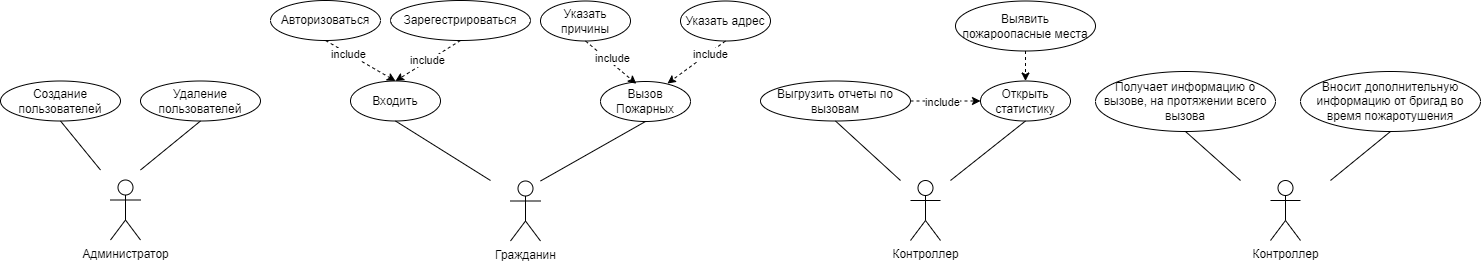

The diagram above was exported from draw.io. Its source (the exported page's mxGraphModel, read from the mxfile embedded in the PNG):
<mxGraphModel dx="2310" dy="3265" grid="1" gridSize="10" guides="1" tooltips="1" connect="1" arrows="1" fold="1" page="1" pageScale="1" pageWidth="827" pageHeight="1169" math="0" shadow="0">
  <root>
    <mxCell id="0" />
    <mxCell id="1" parent="0" />
    <mxCell id="mqY6fcJbKHWLycq7MiPL-1" value="Гражданин" style="shape=umlActor;verticalLabelPosition=bottom;verticalAlign=top;html=1;" parent="1" vertex="1">
      <mxGeometry x="440" y="-1079.5" width="30" height="60" as="geometry" />
    </mxCell>
    <mxCell id="mqY6fcJbKHWLycq7MiPL-3" value="Входить" style="ellipse;whiteSpace=wrap;html=1;" parent="1" vertex="1">
      <mxGeometry x="280" y="-1179.5" width="90" height="40" as="geometry" />
    </mxCell>
    <mxCell id="mqY6fcJbKHWLycq7MiPL-5" value="Вызов Пожарных" style="ellipse;whiteSpace=wrap;html=1;" parent="1" vertex="1">
      <mxGeometry x="530" y="-1179" width="90" height="40" as="geometry" />
    </mxCell>
    <mxCell id="mqY6fcJbKHWLycq7MiPL-8" value="" style="endArrow=none;html=1;rounded=0;entryX=0.5;entryY=1;entryDx=0;entryDy=0;" parent="1" target="mqY6fcJbKHWLycq7MiPL-3" edge="1">
      <mxGeometry width="50" height="50" relative="1" as="geometry">
        <mxPoint x="420" y="-1080" as="sourcePoint" />
        <mxPoint x="400" y="-1130" as="targetPoint" />
      </mxGeometry>
    </mxCell>
    <mxCell id="mqY6fcJbKHWLycq7MiPL-9" value="" style="endArrow=none;html=1;rounded=0;entryX=0.5;entryY=1;entryDx=0;entryDy=0;" parent="1" target="mqY6fcJbKHWLycq7MiPL-5" edge="1">
      <mxGeometry width="50" height="50" relative="1" as="geometry">
        <mxPoint x="470" y="-1079.5" as="sourcePoint" />
        <mxPoint x="450" y="-1229" as="targetPoint" />
      </mxGeometry>
    </mxCell>
    <mxCell id="mqY6fcJbKHWLycq7MiPL-12" value="Авторизоваться" style="ellipse;whiteSpace=wrap;html=1;" parent="1" vertex="1">
      <mxGeometry x="200" y="-1260" width="110" height="40" as="geometry" />
    </mxCell>
    <mxCell id="mqY6fcJbKHWLycq7MiPL-13" value="Зарегестрироваться" style="ellipse;whiteSpace=wrap;html=1;" parent="1" vertex="1">
      <mxGeometry x="320" y="-1260" width="140" height="40" as="geometry" />
    </mxCell>
    <mxCell id="mqY6fcJbKHWLycq7MiPL-15" value="" style="endArrow=classic;html=1;rounded=0;exitX=0.5;exitY=1;exitDx=0;exitDy=0;entryX=0.5;entryY=0;entryDx=0;entryDy=0;dashed=1;endFill=1;" parent="1" source="mqY6fcJbKHWLycq7MiPL-12" target="mqY6fcJbKHWLycq7MiPL-3" edge="1">
      <mxGeometry width="50" height="50" relative="1" as="geometry">
        <mxPoint x="580" y="-1160" as="sourcePoint" />
        <mxPoint x="560" y="-1170" as="targetPoint" />
      </mxGeometry>
    </mxCell>
    <mxCell id="G5s0HXTjqZBqD9w-4RqX-3" value="include" style="edgeLabel;html=1;align=center;verticalAlign=middle;resizable=0;points=[];" parent="mqY6fcJbKHWLycq7MiPL-15" vertex="1" connectable="0">
      <mxGeometry x="-0.3817" relative="1" as="geometry">
        <mxPoint as="offset" />
      </mxGeometry>
    </mxCell>
    <mxCell id="mqY6fcJbKHWLycq7MiPL-17" value="include" style="endArrow=classic;html=1;rounded=0;dashed=1;entryX=0.5;entryY=0;entryDx=0;entryDy=0;exitX=0.5;exitY=1;exitDx=0;exitDy=0;endFill=1;" parent="1" source="mqY6fcJbKHWLycq7MiPL-13" target="mqY6fcJbKHWLycq7MiPL-3" edge="1">
      <mxGeometry width="50" height="50" relative="1" as="geometry">
        <mxPoint x="650" y="-830" as="sourcePoint" />
        <mxPoint x="700" y="-880" as="targetPoint" />
      </mxGeometry>
    </mxCell>
    <mxCell id="mqY6fcJbKHWLycq7MiPL-18" value="Указать адрес" style="ellipse;whiteSpace=wrap;html=1;" parent="1" vertex="1">
      <mxGeometry x="610" y="-1259.5" width="90" height="40" as="geometry" />
    </mxCell>
    <mxCell id="mqY6fcJbKHWLycq7MiPL-19" value="Указать причины" style="ellipse;whiteSpace=wrap;html=1;" parent="1" vertex="1">
      <mxGeometry x="470" y="-1259.5" width="90" height="40" as="geometry" />
    </mxCell>
    <mxCell id="mqY6fcJbKHWLycq7MiPL-22" value="" style="endArrow=classic;html=1;rounded=0;dashed=1;exitX=0.5;exitY=1;exitDx=0;exitDy=0;entryX=0.744;entryY=0.05;entryDx=0;entryDy=0;entryPerimeter=0;" parent="1" source="mqY6fcJbKHWLycq7MiPL-18" target="mqY6fcJbKHWLycq7MiPL-5" edge="1">
      <mxGeometry width="50" height="50" relative="1" as="geometry">
        <mxPoint x="580" y="-1149" as="sourcePoint" />
        <mxPoint x="536.8198051533948" y="-1123.142135623731" as="targetPoint" />
      </mxGeometry>
    </mxCell>
    <mxCell id="G5s0HXTjqZBqD9w-4RqX-1" value="include" style="edgeLabel;html=1;align=center;verticalAlign=middle;resizable=0;points=[];" parent="mqY6fcJbKHWLycq7MiPL-22" vertex="1" connectable="0">
      <mxGeometry x="-0.4562" y="1" relative="1" as="geometry">
        <mxPoint as="offset" />
      </mxGeometry>
    </mxCell>
    <mxCell id="mqY6fcJbKHWLycq7MiPL-23" value="&lt;span style=&quot;color: rgb(0 , 0 , 0) ; font-family: &amp;#34;helvetica&amp;#34; ; font-size: 11px ; font-style: normal ; font-weight: 400 ; letter-spacing: normal ; text-align: center ; text-indent: 0px ; text-transform: none ; word-spacing: 0px ; background-color: rgb(255 , 255 , 255) ; display: inline ; float: none&quot;&gt;include&lt;/span&gt;" style="endArrow=classic;html=1;rounded=0;dashed=1;exitX=0.5;exitY=1;exitDx=0;exitDy=0;entryX=0.398;entryY=0.057;entryDx=0;entryDy=0;entryPerimeter=0;" parent="1" source="mqY6fcJbKHWLycq7MiPL-19" target="mqY6fcJbKHWLycq7MiPL-5" edge="1">
      <mxGeometry x="-0.0434" y="4" width="50" height="50" relative="1" as="geometry">
        <mxPoint x="563.1800000000001" y="-1059" as="sourcePoint" />
        <mxPoint x="519.9998051533948" y="-1033.142135623731" as="targetPoint" />
        <mxPoint as="offset" />
      </mxGeometry>
    </mxCell>
    <mxCell id="mqY6fcJbKHWLycq7MiPL-29" value="Администратор&lt;br&gt;" style="shape=umlActor;verticalLabelPosition=bottom;verticalAlign=top;html=1;" parent="1" vertex="1">
      <mxGeometry x="40" y="-1080.5" width="30" height="60" as="geometry" />
    </mxCell>
    <mxCell id="mqY6fcJbKHWLycq7MiPL-30" value="Создание пользователей" style="ellipse;whiteSpace=wrap;html=1;" parent="1" vertex="1">
      <mxGeometry x="-70" y="-1179.5" width="120" height="40" as="geometry" />
    </mxCell>
    <mxCell id="mqY6fcJbKHWLycq7MiPL-31" value="Удаление пользователей" style="ellipse;whiteSpace=wrap;html=1;" parent="1" vertex="1">
      <mxGeometry x="70" y="-1179.5" width="120" height="40" as="geometry" />
    </mxCell>
    <mxCell id="mqY6fcJbKHWLycq7MiPL-32" value="" style="endArrow=none;html=1;rounded=0;entryX=0.5;entryY=1;entryDx=0;entryDy=0;" parent="1" target="mqY6fcJbKHWLycq7MiPL-30" edge="1">
      <mxGeometry width="50" height="50" relative="1" as="geometry">
        <mxPoint x="30" y="-1090.5" as="sourcePoint" />
        <mxPoint x="340" y="-1170.5" as="targetPoint" />
      </mxGeometry>
    </mxCell>
    <mxCell id="mqY6fcJbKHWLycq7MiPL-33" value="" style="endArrow=none;html=1;rounded=0;entryX=0.5;entryY=1;entryDx=0;entryDy=0;" parent="1" target="mqY6fcJbKHWLycq7MiPL-31" edge="1">
      <mxGeometry width="50" height="50" relative="1" as="geometry">
        <mxPoint x="70" y="-1090.5" as="sourcePoint" />
        <mxPoint x="170" y="-1100.5" as="targetPoint" />
      </mxGeometry>
    </mxCell>
    <mxCell id="mqY6fcJbKHWLycq7MiPL-34" value="Контроллер&lt;br&gt;" style="shape=umlActor;verticalLabelPosition=bottom;verticalAlign=top;html=1;outlineConnect=0;" parent="1" vertex="1">
      <mxGeometry x="840" y="-1080" width="30" height="60" as="geometry" />
    </mxCell>
    <mxCell id="mqY6fcJbKHWLycq7MiPL-36" value="Выгрузить отчеты&amp;nbsp;по вызовам" style="ellipse;whiteSpace=wrap;html=1;" parent="1" vertex="1">
      <mxGeometry x="690" y="-1179.5" width="150" height="40" as="geometry" />
    </mxCell>
    <mxCell id="mqY6fcJbKHWLycq7MiPL-37" value="Открыть статистику" style="ellipse;whiteSpace=wrap;html=1;" parent="1" vertex="1">
      <mxGeometry x="910" y="-1179.5" width="90" height="40" as="geometry" />
    </mxCell>
    <mxCell id="mqY6fcJbKHWLycq7MiPL-39" value="" style="endArrow=none;html=1;rounded=0;entryX=0.5;entryY=1;entryDx=0;entryDy=0;" parent="1" target="mqY6fcJbKHWLycq7MiPL-36" edge="1">
      <mxGeometry width="50" height="50" relative="1" as="geometry">
        <mxPoint x="830" y="-1080" as="sourcePoint" />
        <mxPoint x="1050" y="-1200" as="targetPoint" />
      </mxGeometry>
    </mxCell>
    <mxCell id="mqY6fcJbKHWLycq7MiPL-40" value="" style="endArrow=none;html=1;rounded=0;entryX=0.5;entryY=1;entryDx=0;entryDy=0;" parent="1" target="mqY6fcJbKHWLycq7MiPL-37" edge="1">
      <mxGeometry width="50" height="50" relative="1" as="geometry">
        <mxPoint x="880" y="-1080" as="sourcePoint" />
        <mxPoint x="950" y="-980" as="targetPoint" />
      </mxGeometry>
    </mxCell>
    <mxCell id="mqY6fcJbKHWLycq7MiPL-43" value="" style="endArrow=classic;html=1;rounded=0;exitX=1;exitY=0.5;exitDx=0;exitDy=0;dashed=1;entryX=0;entryY=0.5;entryDx=0;entryDy=0;" parent="1" source="mqY6fcJbKHWLycq7MiPL-36" target="mqY6fcJbKHWLycq7MiPL-37" edge="1">
      <mxGeometry width="50" height="50" relative="1" as="geometry">
        <mxPoint x="1000" y="-940" as="sourcePoint" />
        <mxPoint x="1070" y="-1030" as="targetPoint" />
      </mxGeometry>
    </mxCell>
    <mxCell id="G5s0HXTjqZBqD9w-4RqX-2" value="include" style="edgeLabel;html=1;align=center;verticalAlign=middle;resizable=0;points=[];" parent="mqY6fcJbKHWLycq7MiPL-43" vertex="1" connectable="0">
      <mxGeometry x="0.4082" y="-1" relative="1" as="geometry">
        <mxPoint x="-19" as="offset" />
      </mxGeometry>
    </mxCell>
    <mxCell id="mqY6fcJbKHWLycq7MiPL-44" value="Выявить пожароопасные места" style="ellipse;whiteSpace=wrap;html=1;" parent="1" vertex="1">
      <mxGeometry x="885" y="-1259.5" width="140" height="50" as="geometry" />
    </mxCell>
    <mxCell id="mqY6fcJbKHWLycq7MiPL-45" value="" style="endArrow=classic;html=1;rounded=0;exitX=0.5;exitY=1;exitDx=0;exitDy=0;dashed=1;entryX=0.5;entryY=0;entryDx=0;entryDy=0;" parent="1" source="mqY6fcJbKHWLycq7MiPL-44" target="mqY6fcJbKHWLycq7MiPL-37" edge="1">
      <mxGeometry width="50" height="50" relative="1" as="geometry">
        <mxPoint x="1045" y="-1070" as="sourcePoint" />
        <mxPoint x="1015" y="-990" as="targetPoint" />
      </mxGeometry>
    </mxCell>
    <mxCell id="4L4Ld8tULx02CblQZgZL-1" value="Контроллер&lt;br&gt;" style="shape=umlActor;verticalLabelPosition=bottom;verticalAlign=top;html=1;outlineConnect=0;" parent="1" vertex="1">
      <mxGeometry x="1200" y="-1080" width="30" height="60" as="geometry" />
    </mxCell>
    <mxCell id="4L4Ld8tULx02CblQZgZL-2" value="Получает информацию о вызове, на протяжении всего вызова" style="ellipse;whiteSpace=wrap;html=1;" parent="1" vertex="1">
      <mxGeometry x="1025" y="-1189" width="180" height="60" as="geometry" />
    </mxCell>
    <mxCell id="4L4Ld8tULx02CblQZgZL-3" value="Вносит дополнительную информацию от бригад во время пожаротушения" style="ellipse;whiteSpace=wrap;html=1;" parent="1" vertex="1">
      <mxGeometry x="1230" y="-1189" width="180" height="60" as="geometry" />
    </mxCell>
    <mxCell id="4L4Ld8tULx02CblQZgZL-4" value="" style="endArrow=none;html=1;rounded=0;entryX=0.5;entryY=1;entryDx=0;entryDy=0;" parent="1" target="4L4Ld8tULx02CblQZgZL-2" edge="1">
      <mxGeometry width="50" height="50" relative="1" as="geometry">
        <mxPoint x="1170" y="-1080" as="sourcePoint" />
        <mxPoint x="1490" y="-1210" as="targetPoint" />
      </mxGeometry>
    </mxCell>
    <mxCell id="4L4Ld8tULx02CblQZgZL-5" value="" style="endArrow=none;html=1;rounded=0;entryX=0.5;entryY=1;entryDx=0;entryDy=0;" parent="1" target="4L4Ld8tULx02CblQZgZL-3" edge="1">
      <mxGeometry width="50" height="50" relative="1" as="geometry">
        <mxPoint x="1260" y="-1080" as="sourcePoint" />
        <mxPoint x="1250" y="-1090" as="targetPoint" />
      </mxGeometry>
    </mxCell>
  </root>
</mxGraphModel>